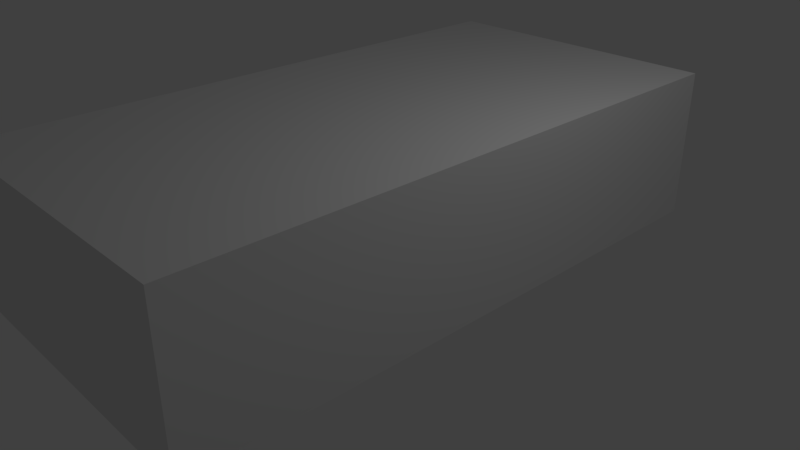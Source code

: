 # Source: floor.blend  (saved by Blender 2.78.0; exported with 4.5.12 LTS)
import bpy
from mathutils import Matrix  # noqa: F401  (used for matrix-valued properties, if any)

bpy.ops.wm.read_factory_settings(use_empty=True)
scene = bpy.context.scene
scene.name = 'Scene'

# ---- collections
col_collection_1 = bpy.data.collections.new('Collection 1'); scene.collection.children.link(col_collection_1)

# ---- materials (node trees are filled in below, after node groups)
mat_material = bpy.data.materials.new('Material')
mat_material.alpha_threshold = 0.0
mat_material.use_transparent_shadow = False
mat_material.roughness = 0.5
mat_material.line_color = (0.0, 0.0, 0.0, 1.0)

# ---- material node trees

# ---- world
world_world = bpy.data.worlds.new('World'); scene.world = world_world
world_world.color = (0.05088, 0.05088, 0.05088)
world_world.use_sun_shadow = False
world_world.sun_shadow_jitter_overblur = 0.0
world_world.cycles.sampling_method = 'MANUAL'

# ---- cameras
cam_camera = bpy.data.cameras.new('Camera')
cam_camera.clip_end = 100.0
cam_camera.lens = 35.0
cam_camera.sensor_width = 32.0
cam_camera.sensor_height = 18.0
cam_camera.ortho_scale = 7.314
cam_camera.dof.focus_distance = 0.0
cam_camera.dof.aperture_fstop = 128.0

# ---- lights
light_lamp = bpy.data.lights.new('Lamp', 'POINT')
light_lamp.transmission_factor = 0.0
light_lamp.cutoff_distance = 30.0
light_lamp.energy = 100.0
light_lamp.shadow_buffer_clip_start = 1.001
light_lamp.shadow_soft_size = 0.1
light_lamp.shadow_maximum_resolution = 0.006
light_lamp.use_absolute_resolution = True

# ---- meshes
me_cube = bpy.data.meshes.new('Cube')
me_cube.from_pydata([(2.0, 4.0, 0.0), (2.0, -4.0, 0.0), (-2.0, -4.0, 0.0), (-2.0, 4.0, 0.0), (2.0, 4.0, 2.0), (2.0, -4.0, 2.0), (-2.0, -4.0, 2.0), (-2.0, 4.0, 2.0)], [], [(0, 1, 2, 3), (4, 7, 6, 5), (0, 4, 5, 1), (1, 5, 6, 2), (2, 6, 7, 3), (4, 0, 3, 7)])
_uv = me_cube.uv_layers.new(name='UVMap')
_uv.uv.foreach_set('vector', [0.3333, 1.788e-07, 0.3333, 0.6667, 0.0, 0.6667, 1.391e-07, 0.0, 0.6667, 0.6667, 0.3333, 0.6667, 0.3333, 1.788e-07, 0.6667, 0.0, 0.8333, 0.6667, 0.6667, 0.6667, 0.6667, 0.0, 0.8333, 1.192e-07, 0.3333, 1.0, 0.1667, 1.0, 0.1667, 0.6667, 0.3333, 0.6667, 1.0, 0.6667, 0.8333, 0.6667, 0.8333, 1.589e-07, 1.0, 0.0, 0.0, 0.6667, 0.1667, 0.6667, 0.1667, 1.0, 3.974e-08, 1.0])
me_cube.materials.append(mat_material)
me_cube.use_remesh_preserve_volume = False
me_cube.use_remesh_preserve_attributes = False
me_cube.use_mirror_vertex_groups = False
me_cube.update()

# ---- objects
ob_cube = bpy.data.objects.new('Cube', me_cube)
ob_lamp = bpy.data.objects.new('Lamp', light_lamp)
ob_camera = bpy.data.objects.new('Camera', cam_camera)

# ---- transforms, parenting, visibility, modifiers, constraints
ob_cube.location = (0.0, 0.0, 0.0)
ob_cube.lock_rotations_4d = False
ob_cube.empty_display_type = 'ARROWS'
ob_cube.lineart.crease_threshold = 0.0
ob_lamp.location = (4.076, 1.005, 5.904)
ob_lamp.rotation_euler = (0.6503, 0.05522, 1.866)
ob_lamp.lock_rotations_4d = False
ob_lamp.empty_display_type = 'ARROWS'
ob_lamp.color = (0.0, 0.0, 0.0, 0.0)
ob_lamp.lineart.crease_threshold = 0.0
ob_camera.location = (7.481, -6.508, 5.344)
ob_camera.rotation_euler = (1.109, 0.0, 0.8149)
ob_camera.lock_rotations_4d = False
ob_camera.empty_display_type = 'ARROWS'
ob_camera.color = (0.0, 0.0, 0.0, 0.0)
ob_camera.display_type = 'WIRE'
ob_camera.lineart.crease_threshold = 0.0

# ---- collection membership
col_collection_1.objects.link(ob_cube)
col_collection_1.objects.link(ob_lamp)
col_collection_1.objects.link(ob_camera)

# ---- scene / render settings (as saved in the file)
scene.camera = ob_camera
scene.frame_start = 1; scene.frame_end = 250; scene.frame_set(1)
scene.render.engine = 'BLENDER_EEVEE_NEXT'
scene.render.resolution_percentage = 50
scene.render.dither_intensity = 0.0
scene.cycles.use_denoising = False
scene.cycles.samples = 128
scene.cycles.sampling_pattern = 'TABULATED_SOBOL'
scene.cycles.light_sampling_threshold = 0.0
scene.cycles.use_adaptive_sampling = False
scene.cycles.use_light_tree = False
scene.cycles.blur_glossy = 0.0
scene.cycles.sample_clamp_indirect = 0.0
scene.view_settings.view_transform = 'Standard'
bpy.context.view_layer.update()
